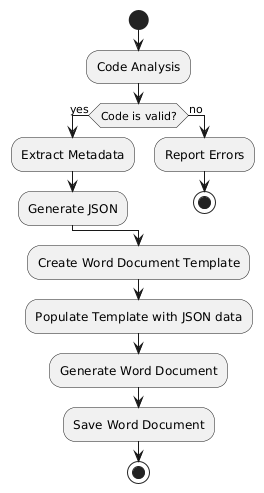

The diagram above was rendered by PlantUML. Its source (embedded in the PNG):
@startuml
start

:Code Analysis;

if (Code is valid?) then (yes)
  :Extract Metadata;
  :Generate JSON;
else (no)
  :Report Errors;
  stop
endif

:Create Word Document Template;

:Populate Template with JSON data;

:Generate Word Document;

:Save Word Document;

stop
@enduml